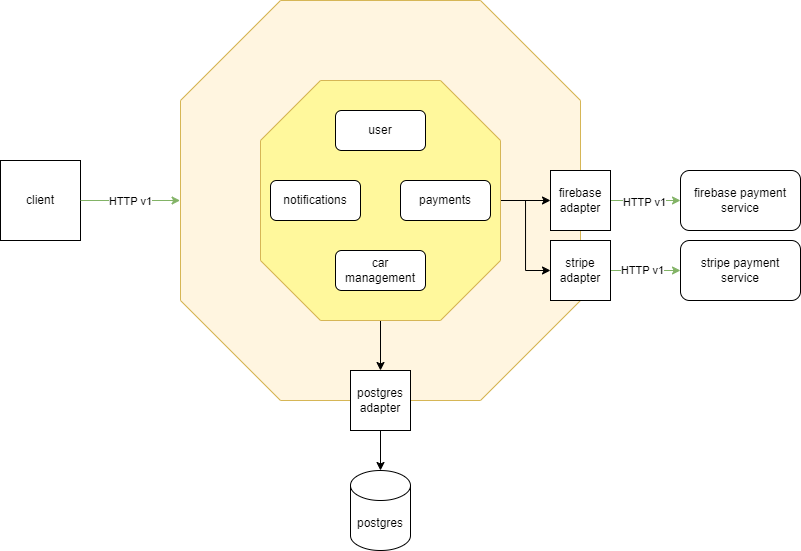

The diagram above was exported from draw.io. Its source (the exported page's mxGraphModel, read from the mxfile embedded in the PNG):
<mxGraphModel dx="1688" dy="632" grid="1" gridSize="10" guides="1" tooltips="1" connect="1" arrows="1" fold="1" page="1" pageScale="1" pageWidth="850" pageHeight="1100" math="0" shadow="0">
  <root>
    <mxCell id="0" />
    <mxCell id="1" parent="0" />
    <mxCell id="htFzhQvkXNTWA49JgQJl-19" value="" style="verticalLabelPosition=bottom;verticalAlign=top;html=1;shape=mxgraph.basic.polygon;polyCoords=[[0.25,0],[0.75,0],[1,0.25],[1,0.75],[0.75,1],[0.25,1],[0,0.75],[0,0.25]];polyline=0;fillColor=#FFF5E0;strokeColor=#d6b656;" vertex="1" parent="1">
      <mxGeometry x="220" y="180" width="400" height="400" as="geometry" />
    </mxCell>
    <mxCell id="htFzhQvkXNTWA49JgQJl-27" style="edgeStyle=orthogonalEdgeStyle;rounded=0;orthogonalLoop=1;jettySize=auto;html=1;" edge="1" parent="1" source="htFzhQvkXNTWA49JgQJl-20" target="htFzhQvkXNTWA49JgQJl-25">
      <mxGeometry relative="1" as="geometry" />
    </mxCell>
    <mxCell id="htFzhQvkXNTWA49JgQJl-32" style="edgeStyle=orthogonalEdgeStyle;rounded=0;orthogonalLoop=1;jettySize=auto;html=1;entryX=0;entryY=0.5;entryDx=0;entryDy=0;" edge="1" parent="1" source="htFzhQvkXNTWA49JgQJl-20" target="htFzhQvkXNTWA49JgQJl-30">
      <mxGeometry relative="1" as="geometry" />
    </mxCell>
    <mxCell id="htFzhQvkXNTWA49JgQJl-38" style="edgeStyle=orthogonalEdgeStyle;rounded=0;orthogonalLoop=1;jettySize=auto;html=1;entryX=0;entryY=0.5;entryDx=0;entryDy=0;" edge="1" parent="1" source="htFzhQvkXNTWA49JgQJl-20" target="htFzhQvkXNTWA49JgQJl-35">
      <mxGeometry relative="1" as="geometry" />
    </mxCell>
    <mxCell id="htFzhQvkXNTWA49JgQJl-20" value="" style="verticalLabelPosition=bottom;verticalAlign=top;html=1;shape=mxgraph.basic.polygon;polyCoords=[[0.25,0],[0.75,0],[1,0.25],[1,0.75],[0.75,1],[0.25,1],[0,0.75],[0,0.25]];polyline=0;fillColor=#FFF89C;strokeColor=#d6b656;" vertex="1" parent="1">
      <mxGeometry x="300" y="260" width="240" height="240" as="geometry" />
    </mxCell>
    <mxCell id="htFzhQvkXNTWA49JgQJl-21" value="user" style="rounded=1;whiteSpace=wrap;html=1;" vertex="1" parent="1">
      <mxGeometry x="375" y="290" width="90" height="40" as="geometry" />
    </mxCell>
    <mxCell id="htFzhQvkXNTWA49JgQJl-22" value="car management" style="rounded=1;whiteSpace=wrap;html=1;" vertex="1" parent="1">
      <mxGeometry x="375" y="430" width="90" height="40" as="geometry" />
    </mxCell>
    <mxCell id="htFzhQvkXNTWA49JgQJl-23" value="notifications" style="rounded=1;whiteSpace=wrap;html=1;" vertex="1" parent="1">
      <mxGeometry x="310" y="360" width="90" height="40" as="geometry" />
    </mxCell>
    <mxCell id="htFzhQvkXNTWA49JgQJl-24" value="payments" style="rounded=1;whiteSpace=wrap;html=1;" vertex="1" parent="1">
      <mxGeometry x="440" y="360" width="90" height="40" as="geometry" />
    </mxCell>
    <mxCell id="htFzhQvkXNTWA49JgQJl-25" value="postgres&lt;div&gt;adapter&lt;/div&gt;" style="whiteSpace=wrap;html=1;aspect=fixed;" vertex="1" parent="1">
      <mxGeometry x="390" y="550" width="60" height="60" as="geometry" />
    </mxCell>
    <mxCell id="htFzhQvkXNTWA49JgQJl-28" value="postgres" style="shape=cylinder3;whiteSpace=wrap;html=1;boundedLbl=1;backgroundOutline=1;size=15;" vertex="1" parent="1">
      <mxGeometry x="390" y="650" width="60" height="80" as="geometry" />
    </mxCell>
    <mxCell id="htFzhQvkXNTWA49JgQJl-29" style="edgeStyle=orthogonalEdgeStyle;rounded=0;orthogonalLoop=1;jettySize=auto;html=1;entryX=0.5;entryY=0;entryDx=0;entryDy=0;entryPerimeter=0;" edge="1" parent="1" source="htFzhQvkXNTWA49JgQJl-25" target="htFzhQvkXNTWA49JgQJl-28">
      <mxGeometry relative="1" as="geometry" />
    </mxCell>
    <mxCell id="htFzhQvkXNTWA49JgQJl-44" style="edgeStyle=orthogonalEdgeStyle;rounded=0;orthogonalLoop=1;jettySize=auto;html=1;entryX=0;entryY=0.5;entryDx=0;entryDy=0;fillColor=#d5e8d4;strokeColor=#82b366;" edge="1" parent="1" source="htFzhQvkXNTWA49JgQJl-30" target="htFzhQvkXNTWA49JgQJl-34">
      <mxGeometry relative="1" as="geometry" />
    </mxCell>
    <mxCell id="htFzhQvkXNTWA49JgQJl-45" value="HTTP v1" style="edgeLabel;html=1;align=center;verticalAlign=middle;resizable=0;points=[];" vertex="1" connectable="0" parent="htFzhQvkXNTWA49JgQJl-44">
      <mxGeometry x="-0.0286" y="-2" relative="1" as="geometry">
        <mxPoint as="offset" />
      </mxGeometry>
    </mxCell>
    <mxCell id="htFzhQvkXNTWA49JgQJl-30" value="firebase&lt;div&gt;adapter&lt;/div&gt;" style="whiteSpace=wrap;html=1;aspect=fixed;" vertex="1" parent="1">
      <mxGeometry x="590" y="350" width="60" height="60" as="geometry" />
    </mxCell>
    <mxCell id="htFzhQvkXNTWA49JgQJl-34" value="firebase payment&lt;div&gt;service&lt;/div&gt;" style="rounded=1;whiteSpace=wrap;html=1;" vertex="1" parent="1">
      <mxGeometry x="720" y="350" width="120" height="60" as="geometry" />
    </mxCell>
    <mxCell id="htFzhQvkXNTWA49JgQJl-40" style="edgeStyle=orthogonalEdgeStyle;rounded=0;orthogonalLoop=1;jettySize=auto;html=1;entryX=0;entryY=0.5;entryDx=0;entryDy=0;fillColor=#d5e8d4;strokeColor=#82b366;" edge="1" parent="1" source="htFzhQvkXNTWA49JgQJl-35" target="htFzhQvkXNTWA49JgQJl-39">
      <mxGeometry relative="1" as="geometry" />
    </mxCell>
    <mxCell id="htFzhQvkXNTWA49JgQJl-46" value="HTTP v1" style="edgeLabel;html=1;align=center;verticalAlign=middle;resizable=0;points=[];" vertex="1" connectable="0" parent="htFzhQvkXNTWA49JgQJl-40">
      <mxGeometry x="-0.1086" relative="1" as="geometry">
        <mxPoint as="offset" />
      </mxGeometry>
    </mxCell>
    <mxCell id="htFzhQvkXNTWA49JgQJl-35" value="stripe&lt;div&gt;adapter&lt;/div&gt;" style="whiteSpace=wrap;html=1;aspect=fixed;" vertex="1" parent="1">
      <mxGeometry x="590" y="420" width="60" height="60" as="geometry" />
    </mxCell>
    <mxCell id="htFzhQvkXNTWA49JgQJl-37" value="" style="endArrow=classic;html=1;rounded=0;" edge="1" parent="1" source="htFzhQvkXNTWA49JgQJl-20">
      <mxGeometry width="50" height="50" relative="1" as="geometry">
        <mxPoint x="490" y="450" as="sourcePoint" />
        <mxPoint x="540" y="500" as="targetPoint" />
      </mxGeometry>
    </mxCell>
    <mxCell id="htFzhQvkXNTWA49JgQJl-39" value="stripe payment&lt;div&gt;service&lt;/div&gt;" style="rounded=1;whiteSpace=wrap;html=1;" vertex="1" parent="1">
      <mxGeometry x="720" y="420" width="120" height="60" as="geometry" />
    </mxCell>
    <mxCell id="htFzhQvkXNTWA49JgQJl-41" value="client" style="whiteSpace=wrap;html=1;aspect=fixed;" vertex="1" parent="1">
      <mxGeometry x="40" y="340" width="80" height="80" as="geometry" />
    </mxCell>
    <mxCell id="htFzhQvkXNTWA49JgQJl-42" style="edgeStyle=orthogonalEdgeStyle;rounded=0;orthogonalLoop=1;jettySize=auto;html=1;entryX=-0.001;entryY=0.5;entryDx=0;entryDy=0;entryPerimeter=0;fillColor=#d5e8d4;strokeColor=#82b366;" edge="1" parent="1" source="htFzhQvkXNTWA49JgQJl-41" target="htFzhQvkXNTWA49JgQJl-19">
      <mxGeometry relative="1" as="geometry" />
    </mxCell>
    <mxCell id="htFzhQvkXNTWA49JgQJl-43" value="HTTP v1" style="edgeLabel;html=1;align=center;verticalAlign=middle;resizable=0;points=[];" vertex="1" connectable="0" parent="htFzhQvkXNTWA49JgQJl-42">
      <mxGeometry x="0.0033" y="-1" relative="1" as="geometry">
        <mxPoint as="offset" />
      </mxGeometry>
    </mxCell>
  </root>
</mxGraphModel>